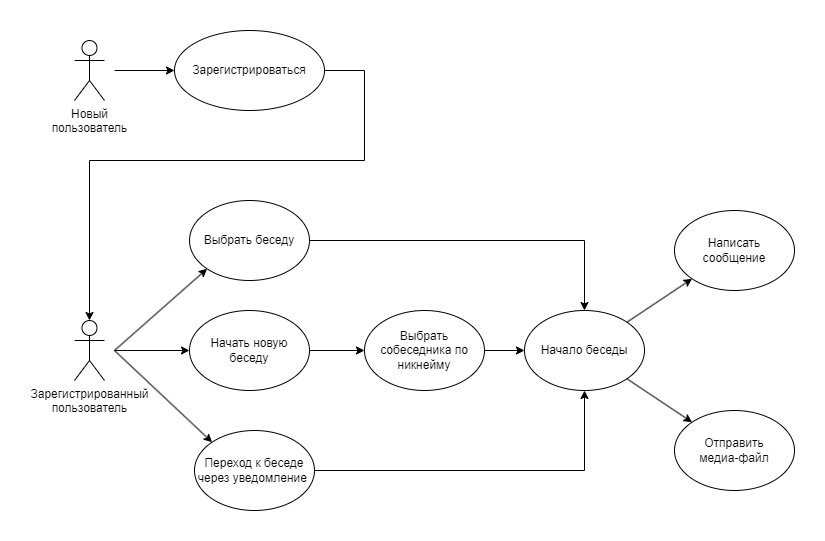

The diagram above was exported from draw.io. Its source (the exported page's mxGraphModel, read from the mxfile embedded in the PNG):
<mxGraphModel dx="1674" dy="759" grid="1" gridSize="10" guides="1" tooltips="1" connect="1" arrows="1" fold="1" page="1" pageScale="1" pageWidth="827" pageHeight="1169" math="0" shadow="0">
  <root>
    <mxCell id="0" />
    <mxCell id="1" parent="0" />
    <mxCell id="_I9D_U02BSfKR-WPBAQ_-1" value="Новый&lt;br&gt;пользователь" style="shape=umlActor;verticalLabelPosition=bottom;verticalAlign=top;html=1;outlineConnect=0;" vertex="1" parent="1">
      <mxGeometry x="80" y="260" width="30" height="60" as="geometry" />
    </mxCell>
    <mxCell id="_I9D_U02BSfKR-WPBAQ_-2" value="" style="endArrow=classic;html=1;rounded=0;entryX=0;entryY=0.5;entryDx=0;entryDy=0;" edge="1" parent="1" target="_I9D_U02BSfKR-WPBAQ_-3">
      <mxGeometry width="50" height="50" relative="1" as="geometry">
        <mxPoint x="120" y="290" as="sourcePoint" />
        <mxPoint x="170" y="240" as="targetPoint" />
      </mxGeometry>
    </mxCell>
    <mxCell id="_I9D_U02BSfKR-WPBAQ_-3" value="Зарегистрироваться" style="ellipse;whiteSpace=wrap;html=1;" vertex="1" parent="1">
      <mxGeometry x="180" y="250" width="150" height="80" as="geometry" />
    </mxCell>
    <mxCell id="_I9D_U02BSfKR-WPBAQ_-6" value="Зарегистрированный&lt;br&gt;пользователь" style="shape=umlActor;verticalLabelPosition=bottom;verticalAlign=top;html=1;outlineConnect=0;" vertex="1" parent="1">
      <mxGeometry x="80" y="540" width="30" height="60" as="geometry" />
    </mxCell>
    <mxCell id="_I9D_U02BSfKR-WPBAQ_-32" style="edgeStyle=orthogonalEdgeStyle;rounded=0;orthogonalLoop=1;jettySize=auto;html=1;exitX=1;exitY=0.5;exitDx=0;exitDy=0;entryX=0.5;entryY=0;entryDx=0;entryDy=0;" edge="1" parent="1" source="_I9D_U02BSfKR-WPBAQ_-7" target="_I9D_U02BSfKR-WPBAQ_-28">
      <mxGeometry relative="1" as="geometry" />
    </mxCell>
    <mxCell id="_I9D_U02BSfKR-WPBAQ_-7" value="Выбрать беседу" style="ellipse;whiteSpace=wrap;html=1;" vertex="1" parent="1">
      <mxGeometry x="195" y="420" width="120" height="80" as="geometry" />
    </mxCell>
    <mxCell id="_I9D_U02BSfKR-WPBAQ_-8" value="Начать новую беседу" style="ellipse;whiteSpace=wrap;html=1;" vertex="1" parent="1">
      <mxGeometry x="195" y="530" width="120" height="80" as="geometry" />
    </mxCell>
    <mxCell id="_I9D_U02BSfKR-WPBAQ_-29" style="edgeStyle=orthogonalEdgeStyle;rounded=0;orthogonalLoop=1;jettySize=auto;html=1;entryX=0;entryY=0.5;entryDx=0;entryDy=0;" edge="1" parent="1" source="_I9D_U02BSfKR-WPBAQ_-9" target="_I9D_U02BSfKR-WPBAQ_-28">
      <mxGeometry relative="1" as="geometry" />
    </mxCell>
    <mxCell id="_I9D_U02BSfKR-WPBAQ_-9" value="Выбрать собеседника по никнейму" style="ellipse;whiteSpace=wrap;html=1;" vertex="1" parent="1">
      <mxGeometry x="370" y="530" width="120" height="80" as="geometry" />
    </mxCell>
    <mxCell id="_I9D_U02BSfKR-WPBAQ_-10" value="" style="endArrow=classic;html=1;rounded=0;entryX=0;entryY=1;entryDx=0;entryDy=0;" edge="1" parent="1" target="_I9D_U02BSfKR-WPBAQ_-7">
      <mxGeometry width="50" height="50" relative="1" as="geometry">
        <mxPoint x="120" y="570" as="sourcePoint" />
        <mxPoint x="180" y="520" as="targetPoint" />
      </mxGeometry>
    </mxCell>
    <mxCell id="_I9D_U02BSfKR-WPBAQ_-11" value="" style="endArrow=classic;html=1;rounded=0;entryX=0;entryY=0.5;entryDx=0;entryDy=0;" edge="1" parent="1" target="_I9D_U02BSfKR-WPBAQ_-8">
      <mxGeometry width="50" height="50" relative="1" as="geometry">
        <mxPoint x="120" y="570" as="sourcePoint" />
        <mxPoint x="205" y="470" as="targetPoint" />
      </mxGeometry>
    </mxCell>
    <mxCell id="_I9D_U02BSfKR-WPBAQ_-15" value="Написать сообщение" style="ellipse;whiteSpace=wrap;html=1;" vertex="1" parent="1">
      <mxGeometry x="680" y="430" width="120" height="80" as="geometry" />
    </mxCell>
    <mxCell id="_I9D_U02BSfKR-WPBAQ_-16" style="edgeStyle=orthogonalEdgeStyle;rounded=0;orthogonalLoop=1;jettySize=auto;html=1;entryX=0.5;entryY=0;entryDx=0;entryDy=0;entryPerimeter=0;" edge="1" parent="1" source="_I9D_U02BSfKR-WPBAQ_-3" target="_I9D_U02BSfKR-WPBAQ_-6">
      <mxGeometry relative="1" as="geometry">
        <Array as="points">
          <mxPoint x="370" y="290" />
          <mxPoint x="370" y="380" />
          <mxPoint x="95" y="380" />
        </Array>
      </mxGeometry>
    </mxCell>
    <mxCell id="_I9D_U02BSfKR-WPBAQ_-18" value="Отправить &lt;br&gt;медиа-файл" style="ellipse;whiteSpace=wrap;html=1;" vertex="1" parent="1">
      <mxGeometry x="680" y="630" width="120" height="80" as="geometry" />
    </mxCell>
    <mxCell id="_I9D_U02BSfKR-WPBAQ_-24" value="" style="endArrow=classic;html=1;rounded=0;entryX=0;entryY=0.5;entryDx=0;entryDy=0;exitX=1;exitY=0.5;exitDx=0;exitDy=0;" edge="1" parent="1" source="_I9D_U02BSfKR-WPBAQ_-8" target="_I9D_U02BSfKR-WPBAQ_-9">
      <mxGeometry width="50" height="50" relative="1" as="geometry">
        <mxPoint x="130" y="530" as="sourcePoint" />
        <mxPoint x="205" y="580" as="targetPoint" />
      </mxGeometry>
    </mxCell>
    <mxCell id="_I9D_U02BSfKR-WPBAQ_-33" style="edgeStyle=orthogonalEdgeStyle;rounded=0;orthogonalLoop=1;jettySize=auto;html=1;entryX=0.5;entryY=1;entryDx=0;entryDy=0;" edge="1" parent="1" source="_I9D_U02BSfKR-WPBAQ_-25" target="_I9D_U02BSfKR-WPBAQ_-28">
      <mxGeometry relative="1" as="geometry" />
    </mxCell>
    <mxCell id="_I9D_U02BSfKR-WPBAQ_-25" value="Переход к беседе &lt;br&gt;через уведомление&amp;nbsp;" style="ellipse;whiteSpace=wrap;html=1;" vertex="1" parent="1">
      <mxGeometry x="200" y="650" width="120" height="80" as="geometry" />
    </mxCell>
    <mxCell id="_I9D_U02BSfKR-WPBAQ_-27" value="" style="endArrow=classic;html=1;rounded=0;entryX=0;entryY=0;entryDx=0;entryDy=0;" edge="1" parent="1" target="_I9D_U02BSfKR-WPBAQ_-25">
      <mxGeometry width="50" height="50" relative="1" as="geometry">
        <mxPoint x="120" y="570" as="sourcePoint" />
        <mxPoint x="223" y="498" as="targetPoint" />
      </mxGeometry>
    </mxCell>
    <mxCell id="_I9D_U02BSfKR-WPBAQ_-28" value="Начало беседы" style="ellipse;whiteSpace=wrap;html=1;" vertex="1" parent="1">
      <mxGeometry x="530" y="530" width="120" height="80" as="geometry" />
    </mxCell>
    <mxCell id="_I9D_U02BSfKR-WPBAQ_-30" value="" style="endArrow=classic;html=1;rounded=0;entryX=0;entryY=1;entryDx=0;entryDy=0;exitX=1;exitY=0;exitDx=0;exitDy=0;" edge="1" parent="1" source="_I9D_U02BSfKR-WPBAQ_-28" target="_I9D_U02BSfKR-WPBAQ_-15">
      <mxGeometry width="50" height="50" relative="1" as="geometry">
        <mxPoint x="557" y="522" as="sourcePoint" />
        <mxPoint x="650" y="440" as="targetPoint" />
      </mxGeometry>
    </mxCell>
    <mxCell id="_I9D_U02BSfKR-WPBAQ_-31" value="" style="endArrow=classic;html=1;rounded=0;entryX=0;entryY=0;entryDx=0;entryDy=0;exitX=1;exitY=1;exitDx=0;exitDy=0;" edge="1" parent="1" source="_I9D_U02BSfKR-WPBAQ_-28" target="_I9D_U02BSfKR-WPBAQ_-18">
      <mxGeometry width="50" height="50" relative="1" as="geometry">
        <mxPoint x="642" y="552" as="sourcePoint" />
        <mxPoint x="708" y="508" as="targetPoint" />
      </mxGeometry>
    </mxCell>
  </root>
</mxGraphModel>